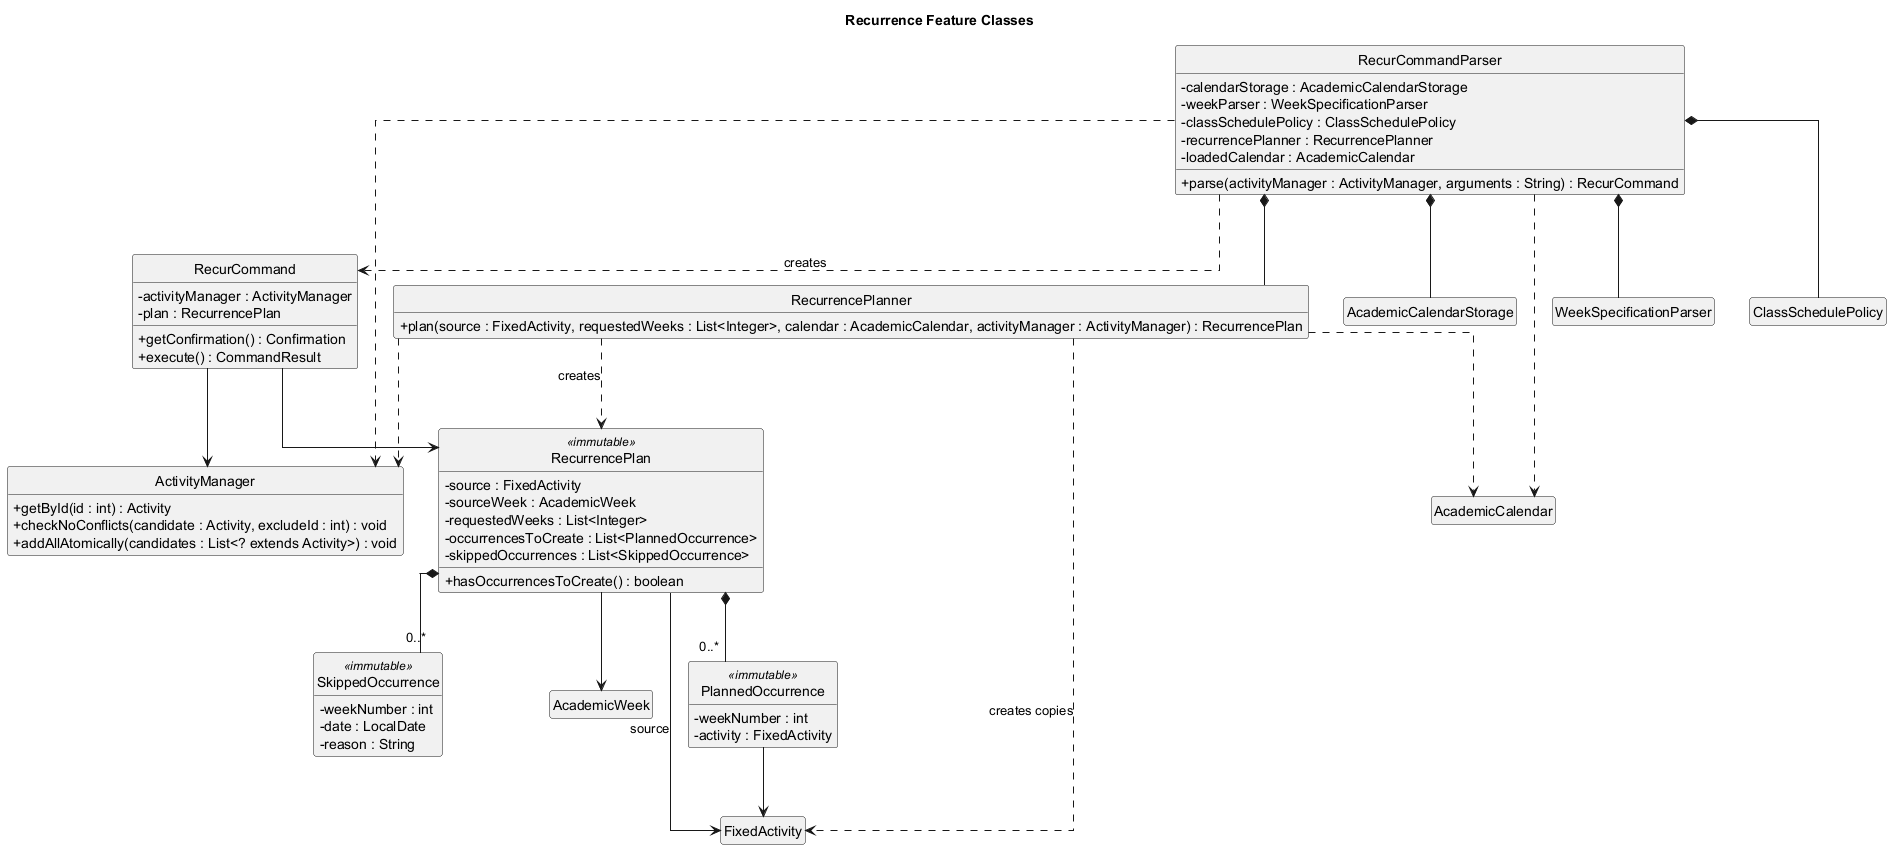

The diagram above was rendered by PlantUML. Its source (embedded in the PNG):
@startuml
title Recurrence Feature Classes

skinparam classAttributeIconSize 0
skinparam linetype ortho
skinparam shadowing false
hide circle
hide empty members

class RecurCommandParser {
  - calendarStorage : AcademicCalendarStorage
  - weekParser : WeekSpecificationParser
  - classSchedulePolicy : ClassSchedulePolicy
  - recurrencePlanner : RecurrencePlanner
  - loadedCalendar : AcademicCalendar
  + parse(activityManager : ActivityManager, arguments : String) : RecurCommand
}

class RecurrencePlanner {
  + plan(source : FixedActivity, requestedWeeks : List<Integer>, calendar : AcademicCalendar, activityManager : ActivityManager) : RecurrencePlan
}

class RecurrencePlan <<immutable>> {
  - source : FixedActivity
  - sourceWeek : AcademicWeek
  - requestedWeeks : List<Integer>
  - occurrencesToCreate : List<PlannedOccurrence>
  - skippedOccurrences : List<SkippedOccurrence>
  + hasOccurrencesToCreate() : boolean
}

class PlannedOccurrence <<immutable>> {
  - weekNumber : int
  - activity : FixedActivity
}

class SkippedOccurrence <<immutable>> {
  - weekNumber : int
  - date : LocalDate
  - reason : String
}

class RecurCommand {
  - activityManager : ActivityManager
  - plan : RecurrencePlan
  + getConfirmation() : Confirmation
  + execute() : CommandResult
}

class ActivityManager {
  + getById(id : int) : Activity
  + checkNoConflicts(candidate : Activity, excludeId : int) : void
  + addAllAtomically(candidates : List<? extends Activity>) : void
}

class AcademicCalendarStorage
class WeekSpecificationParser
class ClassSchedulePolicy
class AcademicCalendar
class AcademicWeek
class FixedActivity

RecurCommandParser *-- AcademicCalendarStorage
RecurCommandParser *-- WeekSpecificationParser
RecurCommandParser *-- ClassSchedulePolicy
RecurCommandParser *-- RecurrencePlanner
RecurCommandParser ..> ActivityManager
RecurCommandParser ..> AcademicCalendar
RecurCommandParser ..> RecurCommand : creates
RecurrencePlanner ..> ActivityManager
RecurrencePlanner ..> AcademicCalendar
RecurrencePlanner ..> FixedActivity : creates copies
RecurrencePlanner ..> RecurrencePlan : creates
RecurrencePlan *-- "0..*" PlannedOccurrence
RecurrencePlan *-- "0..*" SkippedOccurrence
RecurrencePlan --> AcademicWeek
RecurrencePlan --> FixedActivity : source
PlannedOccurrence --> FixedActivity
RecurCommand --> ActivityManager
RecurCommand --> RecurrencePlan

@enduml